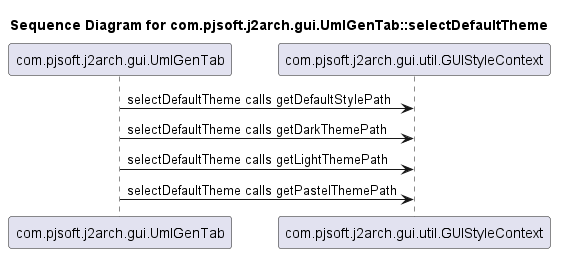

The diagram above was rendered by PlantUML. Its source (embedded in the PNG):
@startuml
title Sequence Diagram for com.pjsoft.j2arch.gui.UmlGenTab::selectDefaultTheme
com.pjsoft.j2arch.gui.UmlGenTab -> com.pjsoft.j2arch.gui.util.GUIStyleContext : selectDefaultTheme calls getDefaultStylePath
com.pjsoft.j2arch.gui.UmlGenTab -> com.pjsoft.j2arch.gui.util.GUIStyleContext : selectDefaultTheme calls getDarkThemePath
com.pjsoft.j2arch.gui.UmlGenTab -> com.pjsoft.j2arch.gui.util.GUIStyleContext : selectDefaultTheme calls getLightThemePath
com.pjsoft.j2arch.gui.UmlGenTab -> com.pjsoft.j2arch.gui.util.GUIStyleContext : selectDefaultTheme calls getPastelThemePath
@enduml